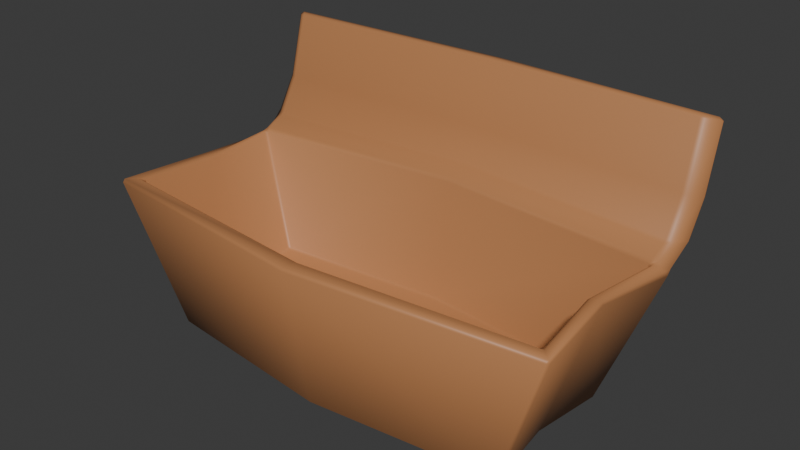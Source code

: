 # Source: container.blend  (saved by Blender 4.3.34; exported with 4.5.12 LTS)
import bpy
from mathutils import Matrix  # noqa: F401  (used for matrix-valued properties, if any)

bpy.ops.wm.read_factory_settings(use_empty=True)
scene = bpy.context.scene
scene.name = 'Scene'

# ---- collections
col_collection = bpy.data.collections.new('Collection'); scene.collection.children.link(col_collection)

# ---- materials (node trees are filled in below, after node groups)
mat_container_metal = bpy.data.materials.new('Container metal')

# ---- material node trees
mat_container_metal.use_nodes = True; mat_container_metal.node_tree.nodes.clear()
_N = mat_container_metal.node_tree.nodes; _L = mat_container_metal.node_tree.links
n0 = _N.new('ShaderNodeBsdfPrincipled'); n0.name = 'Principled BSDF'; n0.location = (10, 300)
n0.inputs[0].default_value = (0.4885, 0.2127, 0.08499, 1.0)
n1 = _N.new('ShaderNodeOutputMaterial'); n1.name = 'Material Output'; n1.location = (300, 300)
_L.new(n0.outputs[0], n1.inputs[0])
n1.is_active_output = True

# ---- world
world_world = bpy.data.worlds.new('World'); scene.world = world_world
world_world.use_nodes = True; world_world.node_tree.nodes.clear()
_N = world_world.node_tree.nodes; _L = world_world.node_tree.links
n0 = _N.new('ShaderNodeOutputWorld'); n0.name = 'World Output'; n0.location = (300, 300)
n1 = _N.new('ShaderNodeBackground'); n1.name = 'Background'; n1.location = (10, 300)
n1.inputs[0].default_value = (0.05088, 0.05088, 0.05088, 1.0)
_L.new(n1.outputs[0], n0.inputs[0])
n0.is_active_output = True
world_world.color = (0.05088, 0.05088, 0.05088)
world_world.sun_shadow_jitter_overblur = 0.0

# ---- meshes
me_cube_014 = bpy.data.meshes.new('Cube.014')
me_cube_014.from_pydata([(-6.859, -4.468, -4.374), (-8.276, -4.708, 1.069), (-6.859, 0.9751, -4.374), (-8.276, 1.215, 1.069), (6.859, -4.468, -4.374), (8.276, -4.708, 1.069), (6.859, 0.9751, -4.374), (8.276, 1.215, 1.069), (-8.81, -5.242, 1.069), (-8.662, 1.691, 0.6562), (8.662, 1.691, 0.6562), (8.81, -5.242, 1.069), (-6.73, -4.155, -3.392), (-6.73, 0.662, -3.392), (6.73, 0.662, -3.392), (6.73, -4.155, -3.392), (-1.225e-08, 1.705, -4.374), (-1.225e-08, 2.612, 0.6562), (-1.225e-08, -5.197, -4.374), (-1.225e-08, -6.179, 1.069), (-1.225e-08, 2.009, 1.069), (-1.225e-08, -5.502, 1.069), (-1.225e-08, 1.308, -3.392), (-1.225e-08, -4.8, -3.392), (-6.499, -1.746, -4.374), (-8.349, -1.746, 1.069), (6.499, -1.746, -4.374), (8.349, -1.746, 1.069), (-7.842, -1.746, 1.069), (7.842, -1.746, 1.069), (-6.377, -1.746, -3.392), (6.377, -1.746, -3.392), (-1.225e-08, -1.746, -3.392), (-1.225e-08, -1.746, -4.374), (-1.225e-08, 3.531, 1.416), (8.81, 2.593, 1.416), (-1.225e-08, 2.853, 1.416), (8.276, 2.059, 1.416), (-8.276, 2.059, 1.416), (-8.81, 2.593, 1.416), (-1.225e-08, 4.228, 2.376), (8.81, 3.322, 2.616), (-1.225e-08, 3.573, 2.549), (8.276, 2.806, 2.753), (-8.276, 2.806, 2.753), (-8.81, 3.322, 2.616), (-1.225e-08, 4.855, 4.745), (8.81, 3.95, 4.985), (-1.225e-08, 4.201, 4.918), (8.276, 3.433, 5.122), (-8.276, 3.433, 5.122), (-8.81, 3.95, 4.985)], [], [(24, 25, 9, 2), (16, 17, 10, 6), (26, 27, 11, 4), (18, 19, 8, 0), (33, 26, 4, 18), (21, 5, 15, 23), (28, 3, 9, 25), (17, 9, 39, 34), (29, 5, 11, 27), (21, 1, 8, 19), (32, 30, 12, 23), (20, 3, 13, 22), (29, 7, 14, 31), (28, 1, 12, 30), (7, 20, 22, 14), (31, 32, 23, 15), (5, 21, 19, 11), (20, 7, 37, 36), (1, 21, 23, 12), (24, 33, 18, 0), (4, 11, 19, 18), (2, 9, 17, 16), (2, 16, 33, 24), (14, 22, 32, 31), (3, 28, 30, 13), (5, 29, 31, 15), (22, 13, 30, 32), (7, 29, 27, 10), (1, 28, 25, 8), (16, 6, 26, 33), (6, 10, 27, 26), (0, 8, 25, 24), (39, 38, 44, 45), (34, 39, 45, 40), (7, 10, 35, 37), (10, 17, 34, 35), (3, 20, 36, 38), (9, 3, 38, 39), (42, 43, 49, 48), (43, 41, 47, 49), (35, 34, 40, 41), (38, 36, 42, 44), (37, 35, 41, 43), (36, 37, 43, 42), (48, 49, 47, 46), (50, 48, 46, 51), (40, 45, 51, 46), (45, 44, 50, 51), (41, 40, 46, 47), (44, 42, 48, 50)])
me_cube_014.polygons.foreach_set('use_smooth', [True] * 50)
_uv = me_cube_014.uv_layers.new(name='UVMap')
_uv.uv.foreach_set('vector', [0.375, 0.125, 0.625, 0.125, 0.6061, 0.25, 0.375, 0.25, 0.375, 0.375, 0.6061, 0.375, 0.6103, 0.5004, 0.375, 0.5, 0.375, 0.625, 0.625, 0.625, 0.625, 0.75, 0.375, 0.75, 0.375, 0.875, 0.625, 0.875, 0.625, 1.0, 0.375, 1.0, 0.25, 0.625, 0.375, 0.625, 0.375, 0.75, 0.25, 0.75, 0.75, 0.7309, 0.6326, 0.7309, 0.6326, 0.7309, 0.75, 0.7309, 0.8674, 0.625, 0.8674, 0.5191, 0.8727, 0.5021, 0.875, 0.625, 0.6061, 0.375, 0.6061, 0.25, 0.625, 0.25, 0.625, 0.375, 0.6326, 0.625, 0.6326, 0.7309, 0.625, 0.75, 0.625, 0.625, 0.75, 0.7309, 0.8674, 0.7309, 0.875, 0.75, 0.75, 0.75, 0.75, 0.625, 0.8674, 0.625, 0.8674, 0.7309, 0.75, 0.7309, 0.75, 0.5191, 0.8674, 0.5191, 0.8674, 0.5191, 0.75, 0.5191, 0.6326, 0.625, 0.6326, 0.5191, 0.6326, 0.5191, 0.6326, 0.625, 0.8674, 0.625, 0.8674, 0.7309, 0.8674, 0.7309, 0.8674, 0.625, 0.6326, 0.5191, 0.75, 0.5191, 0.75, 0.5191, 0.6326, 0.5191, 0.6326, 0.625, 0.75, 0.625, 0.75, 0.7309, 0.6326, 0.7309, 0.6326, 0.7309, 0.75, 0.7309, 0.75, 0.75, 0.625, 0.75, 0.75, 0.5191, 0.6326, 0.5191, 0.6326, 0.5191, 0.75, 0.5191, 0.8674, 0.7309, 0.75, 0.7309, 0.75, 0.7309, 0.8674, 0.7309, 0.125, 0.625, 0.25, 0.625, 0.25, 0.75, 0.125, 0.75, 0.375, 0.75, 0.625, 0.75, 0.625, 0.875, 0.375, 0.875, 0.375, 0.25, 0.6061, 0.25, 0.6061, 0.375, 0.375, 0.375, 0.125, 0.5, 0.25, 0.5, 0.25, 0.625, 0.125, 0.625, 0.6326, 0.5191, 0.75, 0.5191, 0.75, 0.625, 0.6326, 0.625, 0.8674, 0.5191, 0.8674, 0.625, 0.8674, 0.625, 0.8674, 0.5191, 0.6326, 0.7309, 0.6326, 0.625, 0.6326, 0.625, 0.6326, 0.7309, 0.75, 0.5191, 0.8674, 0.5191, 0.8674, 0.625, 0.75, 0.625, 0.6326, 0.5191, 0.6326, 0.625, 0.625, 0.625, 0.6103, 0.5004, 0.8674, 0.7309, 0.8674, 0.625, 0.875, 0.625, 0.875, 0.75, 0.25, 0.5, 0.375, 0.5, 0.375, 0.625, 0.25, 0.625, 0.375, 0.5, 0.6103, 0.5004, 0.625, 0.625, 0.375, 0.625, 0.375, 0.0, 0.625, 0.0, 0.625, 0.125, 0.375, 0.125, 0.875, 0.5, 0.8674, 0.5191, 0.8674, 0.5191, 0.875, 0.5, 0.625, 0.375, 0.625, 0.25, 0.625, 0.25, 0.625, 0.375, 0.6326, 0.5191, 0.6103, 0.5004, 0.625, 0.5, 0.6326, 0.5191, 0.6103, 0.5004, 0.6061, 0.375, 0.625, 0.375, 0.625, 0.5, 0.8674, 0.5191, 0.75, 0.5191, 0.75, 0.5191, 0.8674, 0.5191, 0.8727, 0.5021, 0.8674, 0.5191, 0.8674, 0.5191, 0.875, 0.5, 0.75, 0.5191, 0.6326, 0.5191, 0.6326, 0.5191, 0.75, 0.5191, 0.6326, 0.5191, 0.625, 0.5, 0.625, 0.5, 0.6326, 0.5191, 0.625, 0.5, 0.625, 0.375, 0.625, 0.375, 0.625, 0.5, 0.8674, 0.5191, 0.75, 0.5191, 0.75, 0.5191, 0.8674, 0.5191, 0.6326, 0.5191, 0.625, 0.5, 0.625, 0.5, 0.6326, 0.5191, 0.75, 0.5191, 0.6326, 0.5191, 0.6326, 0.5191, 0.75, 0.5191, 0.75, 0.5191, 0.6326, 0.5191, 0.625, 0.5, 0.75, 0.5, 0.8674, 0.5191, 0.75, 0.5191, 0.75, 0.5, 0.875, 0.5, 0.625, 0.375, 0.625, 0.25, 0.625, 0.25, 0.625, 0.375, 0.875, 0.5, 0.8674, 0.5191, 0.8674, 0.5191, 0.875, 0.5, 0.625, 0.5, 0.625, 0.375, 0.625, 0.375, 0.625, 0.5, 0.8674, 0.5191, 0.75, 0.5191, 0.75, 0.5191, 0.8674, 0.5191])
me_cube_014.materials.append(mat_container_metal)
me_cube_014.update()

# ---- objects
ob_container = bpy.data.objects.new('Container', me_cube_014)

# ---- transforms, parenting, visibility, modifiers, constraints
ob_container.location = (0.0, 0.0, 0.0)
_m = ob_container.modifiers.new('Bevel', 'BEVEL')

# ---- collection membership
col_collection.objects.link(ob_container)

# ---- scene / render settings (as saved in the file)
scene.frame_start = 1; scene.frame_end = 250; scene.frame_set(1)
scene.render.engine = 'BLENDER_EEVEE_NEXT'
bpy.context.view_layer.update()

# ---- added for rendering (the .blend has no active camera and no usable light): camera, sun
cam_auto = bpy.data.cameras.new('AutoCamera')
cam_auto.lens = 50.0
cam_auto.sensor_width = 36.0
cam_auto.clip_end = 1000.0
ob_auto_camera = bpy.data.objects.new('AutoCamera', cam_auto)
scene.collection.objects.link(ob_auto_camera)
ob_auto_camera.location = (21.05, -25.9257, 17.2003)
ob_auto_camera.rotation_euler = (1.09748, -7.21219e-08, 0.694738)
scene.camera = ob_auto_camera
light_auto_sun = bpy.data.lights.new('AutoSun', 'SUN')
light_auto_sun.energy = 3.0
light_auto_sun.angle = 0.0523599
ob_auto_sun = bpy.data.objects.new('AutoSun', light_auto_sun)
scene.collection.objects.link(ob_auto_sun)
ob_auto_sun.rotation_euler = (0.872665, 0.174533, 0.523599)
bpy.context.view_layer.update()
